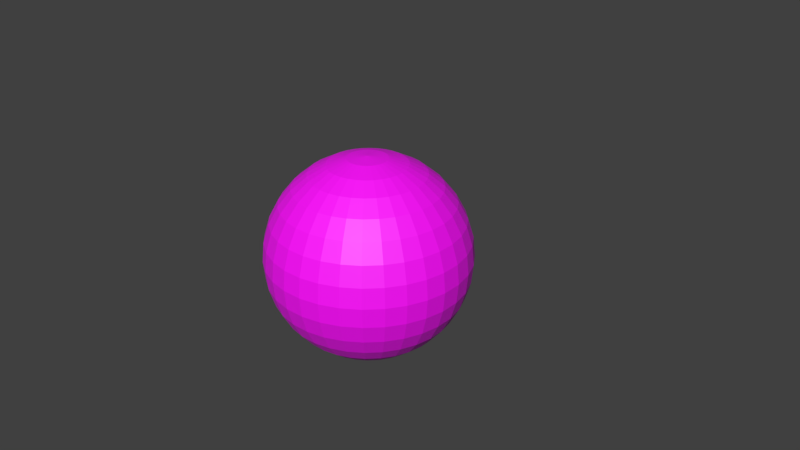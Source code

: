 # Source: sphepe.blend  (saved by Blender 4.1.24; exported with 4.5.12 LTS)
import bpy
from mathutils import Matrix  # noqa: F401  (used for matrix-valued properties, if any)

bpy.ops.wm.read_factory_settings(use_empty=True)
scene = bpy.context.scene
scene.name = 'Scene'

# ---- collections
col_collection_1 = bpy.data.collections.new('Collection 1'); scene.collection.children.link(col_collection_1)

# ---- images (referenced by path relative to the original .blend; pixels are not part of the script)
import os
ASSET_DIR = os.environ.get("B2B_ASSET_DIR", "")  # directory of the original .blend (textures are referenced by path, not embedded)
HERE = os.path.dirname(os.path.abspath(__file__))  # packed textures are extracted next to this script under _unpacked/

def load_image(name, relpath, width, height, colorspace="sRGB"):
    """Load a texture the original file referenced (path relative to the .blend, or extracted next to this script)."""
    p = next((c for c in (os.path.join(HERE, relpath), os.path.join(ASSET_DIR, relpath)) if relpath and os.path.exists(c)), "")
    if p:
        img = bpy.data.images.load(p, check_existing=True)
        img.name = name
    else:  # same state as the original file: an image datablock whose file is absent (Cycles renders it pink)
        img = bpy.data.images.new(name, width, height)
        img.source = "FILE"
        img.filepath = "//" + (relpath or name)
    img.colorspace_settings.name = colorspace
    return img
img_sky1_jpg = load_image('sky1.jpg', 'sky1.jpg', 1024, 1024, 'sRGB')

# ---- materials (node trees are filled in below, after node groups)
mat_material = bpy.data.materials.new('Material')
mat_material.alpha_threshold = 0.0
mat_material.use_transparent_shadow = False
mat_material.roughness = 0.5
mat_material.line_color = (0.0, 0.0, 0.0, 1.0)

# ---- material node trees
mat_material.use_nodes = True; mat_material.node_tree.nodes.clear()
_N = mat_material.node_tree.nodes; _L = mat_material.node_tree.links
n0 = _N.new('ShaderNodeBsdfPrincipled'); n0.name = 'Principled BSDF'; n0.location = (10, 300)
n1 = _N.new('ShaderNodeOutputMaterial'); n1.name = 'Material Output'; n1.location = (300, 300)
n2 = _N.new('ShaderNodeTexImage'); n2.name = 'Image Texture'; n2.location = (-280, 280)
n2.image = img_sky1_jpg
_L.new(n0.outputs[0], n1.inputs[0])
_L.new(n2.outputs[0], n0.inputs[0])
n1.is_active_output = True

# ---- world
world_world = bpy.data.worlds.new('World'); scene.world = world_world
world_world.color = (0.05088, 0.05088, 0.05088)
world_world.use_sun_shadow = False
world_world.sun_shadow_jitter_overblur = 0.0
world_world.cycles.sampling_method = 'MANUAL'

# ---- cameras
cam_camera = bpy.data.cameras.new('Camera')
cam_camera.clip_end = 100.0
cam_camera.lens = 35.0
cam_camera.sensor_width = 32.0
cam_camera.sensor_height = 18.0
cam_camera.ortho_scale = 7.314
cam_camera.dof.focus_distance = 0.0
cam_camera.dof.aperture_fstop = 128.0

# ---- meshes
me_sphere = bpy.data.meshes.new('Sphere')
me_sphere.from_pydata([(2.279e-07, -1.29e-07, 1.101), (-0.04191, -0.2107, -1.08), (-0.08221, -0.4133, -1.017), (-0.1193, -0.6, -0.9156), (-0.1519, -0.7637, -0.7786), (-0.1786, -0.898, -0.6118), (-0.1985, -0.9978, -0.4214), (-0.2107, -1.059, -0.2148), (-0.2148, -1.08, -8.443e-08), (-0.2107, -1.059, 0.2148), (-0.1985, -0.9978, 0.4214), (-0.1786, -0.898, 0.6118), (-0.1519, -0.7637, 0.7786), (-0.1193, -0.6, 0.9156), (-0.08221, -0.4133, 1.017), (-0.04191, -0.2107, 1.08), (-0.08221, -0.1985, -1.08), (-0.1613, -0.3893, -1.017), (-0.2341, -0.5652, -0.9156), (-0.298, -0.7193, -0.7786), (-0.3504, -0.8459, -0.6118), (-0.3893, -0.9399, -0.4214), (-0.4133, -0.9978, -0.2148), (-0.4214, -1.017, -8.443e-08), (-0.4133, -0.9978, 0.2148), (-0.3893, -0.9399, 0.4214), (-0.3504, -0.8459, 0.6118), (-0.298, -0.7193, 0.7786), (-0.2341, -0.5652, 0.9156), (-0.1613, -0.3893, 1.017), (-0.08221, -0.1985, 1.08), (-0.1193, -0.1786, -1.08), (-0.2341, -0.3504, -1.017), (-0.3399, -0.5087, -0.9156), (-0.4326, -0.6474, -0.7786), (-0.5087, -0.7613, -0.6118), (-0.5652, -0.8459, -0.4214), (-0.6, -0.898, -0.2148), (-0.6118, -0.9156, -8.443e-08), (-0.6, -0.898, 0.2148), (-0.5652, -0.8459, 0.4214), (-0.5087, -0.7613, 0.6118), (-0.4326, -0.6474, 0.7786), (-0.3399, -0.5087, 0.9156), (-0.2341, -0.3504, 1.017), (-0.1193, -0.1786, 1.08), (-0.1519, -0.1519, -1.08), (-0.298, -0.298, -1.017), (-0.4326, -0.4326, -0.9156), (-0.5506, -0.5506, -0.7786), (-0.6474, -0.6474, -0.6118), (-0.7193, -0.7193, -0.4214), (-0.7637, -0.7637, -0.2148), (-0.7786, -0.7786, -8.443e-08), (-0.7637, -0.7637, 0.2148), (-0.7193, -0.7193, 0.4214), (-0.6474, -0.6474, 0.6118), (-0.5506, -0.5506, 0.7786), (-0.4326, -0.4326, 0.9156), (-0.298, -0.298, 1.017), (-0.1519, -0.1519, 1.08), (-0.1786, -0.1193, -1.08), (-0.3504, -0.2341, -1.017), (-0.5087, -0.3399, -0.9156), (-0.6474, -0.4326, -0.7786), (-0.7613, -0.5087, -0.6118), (-0.8459, -0.5652, -0.4214), (-0.898, -0.6, -0.2148), (-0.9156, -0.6118, -8.443e-08), (-0.898, -0.6, 0.2148), (-0.8459, -0.5652, 0.4214), (-0.7613, -0.5087, 0.6118), (-0.6474, -0.4326, 0.7786), (-0.5087, -0.3399, 0.9156), (-0.3504, -0.2341, 1.017), (-0.1786, -0.1193, 1.08), (-0.1985, -0.08221, -1.08), (-0.3893, -0.1613, -1.017), (-0.5652, -0.2341, -0.9156), (-0.7193, -0.298, -0.7786), (-0.8459, -0.3504, -0.6118), (-0.9399, -0.3893, -0.4214), (-0.9978, -0.4133, -0.2148), (-1.017, -0.4214, -8.443e-08), (-0.9978, -0.4133, 0.2148), (-0.9399, -0.3893, 0.4214), (-0.8459, -0.3504, 0.6118), (-0.7193, -0.298, 0.7786), (-0.5652, -0.2341, 0.9156), (-0.3893, -0.1613, 1.017), (-0.1985, -0.08221, 1.08), (-0.2107, -0.04191, -1.08), (-0.4133, -0.08221, -1.017), (-0.6, -0.1193, -0.9156), (-0.7637, -0.1519, -0.7786), (-0.898, -0.1786, -0.6118), (-0.9978, -0.1985, -0.4214), (-1.059, -0.2107, -0.2148), (-1.08, -0.2148, -8.443e-08), (-1.059, -0.2107, 0.2148), (-0.9978, -0.1985, 0.4214), (-0.898, -0.1786, 0.6118), (-0.7637, -0.1519, 0.7786), (-0.6, -0.1193, 0.9156), (-0.4133, -0.08221, 1.017), (-0.2107, -0.04191, 1.08), (-0.2148, -1.281e-07, -1.08), (-0.4214, -1.363e-07, -1.017), (-0.6118, -1.445e-07, -0.9156), (-0.7786, -1.363e-07, -0.7786), (-0.9156, -1.199e-07, -0.6118), (-1.017, -1.855e-07, -0.4214), (-1.08, -5.426e-08, -0.2148), (-1.101, -7.067e-08, -8.443e-08), (-1.08, -5.426e-08, 0.2148), (-1.017, -2.347e-07, 0.4214), (-0.9156, -1.199e-07, 0.6118), (-0.7786, -1.363e-07, 0.7786), (-0.6118, -1.117e-07, 0.9156), (-0.4214, -1.527e-07, 1.017), (-0.2148, -1.486e-07, 1.08), (-0.2107, 0.04191, -1.08), (-0.4133, 0.08221, -1.017), (-0.6, 0.1193, -0.9156), (-0.7637, 0.1519, -0.7786), (-0.898, 0.1786, -0.6118), (-0.9978, 0.1985, -0.4214), (-1.059, 0.2107, -0.2148), (-1.08, 0.2148, -8.443e-08), (-1.059, 0.2107, 0.2148), (-0.9978, 0.1985, 0.4214), (-0.898, 0.1786, 0.6118), (-0.7637, 0.1519, 0.7786), (-0.6, 0.1193, 0.9156), (-0.4133, 0.08221, 1.017), (-0.2107, 0.04191, 1.08), (-0.1985, 0.08221, -1.08), (-0.3893, 0.1613, -1.017), (-0.5652, 0.2341, -0.9156), (-0.7193, 0.298, -0.7786), (-0.8459, 0.3504, -0.6118), (-0.9399, 0.3893, -0.4214), (-0.9978, 0.4133, -0.2148), (-1.017, 0.4214, -8.443e-08), (-0.9978, 0.4133, 0.2148), (-0.9399, 0.3893, 0.4214), (-0.8459, 0.3504, 0.6118), (-0.7193, 0.298, 0.7786), (-0.5652, 0.2341, 0.9156), (-0.3893, 0.1613, 1.017), (-0.1985, 0.08221, 1.08), (-0.1786, 0.1193, -1.08), (-0.3504, 0.2341, -1.017), (-0.5087, 0.3399, -0.9156), (-0.6474, 0.4326, -0.7786), (-0.7613, 0.5087, -0.6118), (-0.8459, 0.5652, -0.4214), (-0.898, 0.6, -0.2148), (-0.9156, 0.6118, -8.443e-08), (-0.898, 0.6, 0.2148), (-0.8459, 0.5652, 0.4214), (-0.7613, 0.5087, 0.6118), (-0.6474, 0.4326, 0.7786), (-0.5087, 0.3399, 0.9156), (-0.3504, 0.2341, 1.017), (-0.1786, 0.1193, 1.08), (-0.1519, 0.1519, -1.08), (-0.298, 0.298, -1.017), (-0.4326, 0.4326, -0.9156), (-0.5506, 0.5506, -0.7786), (-0.6474, 0.6474, -0.6118), (-0.7193, 0.7193, -0.4214), (-0.7637, 0.7637, -0.2148), (-0.7786, 0.7786, -8.443e-08), (-0.7637, 0.7637, 0.2148), (-0.7193, 0.7193, 0.4214), (-0.6474, 0.6474, 0.6118), (-0.5506, 0.5506, 0.7786), (-0.4326, 0.4326, 0.9156), (-0.298, 0.298, 1.017), (-0.1519, 0.1519, 1.08), (-0.1193, 0.1786, -1.08), (-0.2341, 0.3504, -1.017), (-0.3399, 0.5087, -0.9156), (-0.4326, 0.6474, -0.7786), (-0.5087, 0.7613, -0.6118), (-0.5652, 0.8459, -0.4214), (-0.6, 0.898, -0.2148), (-0.6118, 0.9156, -8.443e-08), (-0.6, 0.898, 0.2148), (-0.5652, 0.8459, 0.4214), (-0.5087, 0.7613, 0.6118), (-0.4326, 0.6474, 0.7786), (-0.3399, 0.5087, 0.9156), (-0.2341, 0.3504, 1.017), (-0.1193, 0.1786, 1.08), (-0.08221, 0.1985, -1.08), (-0.1613, 0.3893, -1.017), (-0.2341, 0.5652, -0.9156), (-0.298, 0.7193, -0.7786), (-0.3504, 0.8459, -0.6118), (-0.3893, 0.9399, -0.4214), (-0.4133, 0.9978, -0.2148), (-0.4214, 1.017, -8.443e-08), (-0.4133, 0.9978, 0.2148), (-0.3893, 0.9399, 0.4214), (-0.3504, 0.8459, 0.6118), (-0.298, 0.7193, 0.7786), (-0.2341, 0.5652, 0.9156), (-0.1613, 0.3893, 1.017), (-0.08221, 0.1985, 1.08), (-0.04191, 0.2107, -1.08), (-0.08221, 0.4133, -1.017), (-0.1193, 0.6, -0.9156), (-0.1519, 0.7637, -0.7786), (-0.1786, 0.898, -0.6118), (-0.1985, 0.9978, -0.4214), (-0.2107, 1.059, -0.2148), (-0.2148, 1.08, -8.443e-08), (-0.2107, 1.059, 0.2148), (-0.1985, 0.9978, 0.4214), (-0.1786, 0.898, 0.6118), (-0.1519, 0.7637, 0.7786), (-0.1193, 0.6, 0.9156), (-0.08221, 0.4133, 1.017), (-0.04191, 0.2107, 1.08), (2.359e-07, 0.2148, -1.08), (1.825e-07, 0.4214, -1.017), (1.99e-07, 0.6118, -0.9156), (2.564e-07, 0.7786, -0.7786), (3.22e-07, 0.9156, -0.6118), (1.579e-07, 1.017, -0.4214), (3.22e-07, 1.08, -0.2148), (3.384e-07, 1.101, -8.443e-08), (3.22e-07, 1.08, 0.2148), (1.579e-07, 1.017, 0.4214), (3.22e-07, 0.9156, 0.6118), (2.564e-07, 0.7786, 0.7786), (2.4e-07, 0.6118, 0.9156), (2.236e-07, 0.4214, 1.017), (2.236e-07, 0.2148, 1.08), (0.04191, 0.2107, -1.08), (0.08221, 0.4133, -1.017), (0.1193, 0.6, -0.9156), (0.1519, 0.7637, -0.7786), (0.1786, 0.898, -0.6118), (0.1985, 0.9978, -0.4214), (0.2107, 1.059, -0.2148), (0.2148, 1.08, -8.443e-08), (0.2107, 1.059, 0.2148), (0.1985, 0.9978, 0.4214), (0.1786, 0.898, 0.6118), (0.1519, 0.7637, 0.7786), (0.1193, 0.6, 0.9156), (0.08221, 0.4133, 1.017), (0.04191, 0.2107, 1.08), (3.652e-07, 2.025e-07, -1.101), (0.08221, 0.1985, -1.08), (0.1613, 0.3893, -1.017), (0.2341, 0.5652, -0.9156), (0.298, 0.7193, -0.7786), (0.3504, 0.8459, -0.6118), (0.3893, 0.9399, -0.4214), (0.4133, 0.9978, -0.2148), (0.4214, 1.017, -8.443e-08), (0.4133, 0.9978, 0.2148), (0.3893, 0.9399, 0.4214), (0.3504, 0.8459, 0.6118), (0.298, 0.7193, 0.7786), (0.2341, 0.5652, 0.9156), (0.1613, 0.3893, 1.017), (0.08221, 0.1985, 1.08), (0.1193, 0.1786, -1.08), (0.2341, 0.3504, -1.017), (0.3399, 0.5087, -0.9156), (0.4326, 0.6474, -0.7786), (0.5087, 0.7613, -0.6118), (0.5652, 0.8459, -0.4214), (0.6, 0.898, -0.2148), (0.6118, 0.9156, -8.443e-08), (0.6, 0.898, 0.2148), (0.5652, 0.8459, 0.4214), (0.5087, 0.7613, 0.6118), (0.4326, 0.6474, 0.7786), (0.3399, 0.5087, 0.9156), (0.2341, 0.3504, 1.017), (0.1193, 0.1786, 1.08), (0.1519, 0.1519, -1.08), (0.298, 0.298, -1.017), (0.4326, 0.4326, -0.9156), (0.5506, 0.5506, -0.7786), (0.6474, 0.6474, -0.6118), (0.7193, 0.7193, -0.4214), (0.7637, 0.7637, -0.2148), (0.7786, 0.7786, -8.443e-08), (0.7637, 0.7637, 0.2148), (0.7193, 0.7193, 0.4214), (0.6474, 0.6474, 0.6118), (0.5506, 0.5506, 0.7786), (0.4326, 0.4326, 0.9156), (0.298, 0.298, 1.017), (0.1519, 0.1519, 1.08), (0.1786, 0.1193, -1.08), (0.3504, 0.2341, -1.017), (0.5087, 0.3399, -0.9156), (0.6474, 0.4326, -0.7786), (0.7613, 0.5087, -0.6118), (0.8459, 0.5652, -0.4214), (0.898, 0.6, -0.2148), (0.9156, 0.6118, -8.443e-08), (0.898, 0.6, 0.2148), (0.8459, 0.5652, 0.4214), (0.7613, 0.5087, 0.6118), (0.6474, 0.4326, 0.7786), (0.5087, 0.3399, 0.9156), (0.3504, 0.2341, 1.017), (0.1786, 0.1193, 1.08), (0.1985, 0.08221, -1.08), (0.3893, 0.1613, -1.017), (0.5652, 0.2341, -0.9156), (0.7193, 0.298, -0.7786), (0.8459, 0.3504, -0.6118), (0.9399, 0.3893, -0.4214), (0.9978, 0.4133, -0.2148), (1.017, 0.4214, -8.443e-08), (0.9978, 0.4133, 0.2148), (0.9399, 0.3893, 0.4214), (0.8459, 0.3504, 0.6118), (0.7193, 0.298, 0.7786), (0.5652, 0.2341, 0.9156), (0.3893, 0.1613, 1.017), (0.1985, 0.08221, 1.08), (0.2107, 0.04191, -1.08), (0.4133, 0.08221, -1.017), (0.6, 0.1193, -0.9156), (0.7637, 0.1519, -0.7786), (0.898, 0.1786, -0.6118), (0.9978, 0.1985, -0.4214), (1.059, 0.2107, -0.2148), (1.08, 0.2148, -8.443e-08), (1.059, 0.2107, 0.2148), (0.9978, 0.1985, 0.4214), (0.898, 0.1786, 0.6118), (0.7637, 0.1519, 0.7786), (0.6, 0.1193, 0.9156), (0.4133, 0.08221, 1.017), (0.2107, 0.04191, 1.08), (0.2148, -1.445e-07, -1.08), (0.4214, -1.773e-07, -1.017), (0.6118, -1.773e-07, -0.9156), (0.7786, -2.84e-07, -0.7786), (0.9156, -3.332e-07, -0.6118), (1.017, -1.363e-07, -0.4214), (1.08, -3.824e-07, -0.2148), (1.101, -3.332e-07, -8.443e-08), (1.08, -3.824e-07, 0.2148), (1.017, -1.363e-07, 0.4214), (0.9156, -3.332e-07, 0.6118), (0.7786, -2.84e-07, 0.7786), (0.6118, -2.019e-07, 0.9156), (0.4214, -2.101e-07, 1.017), (0.2148, -1.404e-07, 1.08), (0.2107, -0.04191, -1.08), (0.4133, -0.08221, -1.017), (0.6, -0.1193, -0.9156), (0.7637, -0.1519, -0.7786), (0.898, -0.1786, -0.6118), (0.9978, -0.1985, -0.4214), (1.059, -0.2107, -0.2148), (1.08, -0.2148, -8.443e-08), (1.059, -0.2107, 0.2148), (0.9978, -0.1985, 0.4214), (0.898, -0.1786, 0.6118), (0.7637, -0.1519, 0.7786), (0.6, -0.1193, 0.9156), (0.4133, -0.08221, 1.017), (0.2107, -0.04191, 1.08), (0.1985, -0.08221, -1.08), (0.3893, -0.1613, -1.017), (0.5652, -0.2341, -0.9156), (0.7193, -0.298, -0.7786), (0.8459, -0.3504, -0.6118), (0.9399, -0.3893, -0.4214), (0.9978, -0.4133, -0.2148), (1.017, -0.4214, -8.443e-08), (0.9978, -0.4133, 0.2148), (0.9399, -0.3893, 0.4214), (0.8459, -0.3504, 0.6118), (0.7193, -0.298, 0.7786), (0.5652, -0.2341, 0.9156), (0.3893, -0.1613, 1.017), (0.1985, -0.08221, 1.08), (0.1786, -0.1193, -1.08), (0.3504, -0.2341, -1.017), (0.5087, -0.3399, -0.9156), (0.6474, -0.4326, -0.7786), (0.7613, -0.5087, -0.6118), (0.8459, -0.5652, -0.4214), (0.898, -0.6, -0.2148), (0.9156, -0.6118, -8.443e-08), (0.898, -0.6, 0.2148), (0.8459, -0.5652, 0.4214), (0.7613, -0.5087, 0.6118), (0.6474, -0.4326, 0.7786), (0.5087, -0.3399, 0.9156), (0.3504, -0.2341, 1.017), (0.1786, -0.1193, 1.08), (0.1519, -0.1519, -1.08), (0.298, -0.298, -1.017), (0.4326, -0.4326, -0.9156), (0.5506, -0.5506, -0.7786), (0.6474, -0.6474, -0.6118), (0.7193, -0.7193, -0.4214), (0.7637, -0.7637, -0.2148), (0.7786, -0.7786, -8.443e-08), (0.7637, -0.7637, 0.2148), (0.7193, -0.7193, 0.4214), (0.6474, -0.6474, 0.6118), (0.5506, -0.5506, 0.7786), (0.4326, -0.4326, 0.9156), (0.298, -0.298, 1.017), (0.1519, -0.1519, 1.08), (0.1193, -0.1786, -1.08), (0.2341, -0.3504, -1.017), (0.3399, -0.5087, -0.9156), (0.4326, -0.6474, -0.7786), (0.5087, -0.7613, -0.6118), (0.5652, -0.8459, -0.4214), (0.6, -0.898, -0.2148), (0.6118, -0.9156, -8.443e-08), (0.6, -0.898, 0.2148), (0.5652, -0.8459, 0.4214), (0.5087, -0.7613, 0.6118), (0.4326, -0.6474, 0.7786), (0.3399, -0.5087, 0.9156), (0.2341, -0.3504, 1.017), (0.1193, -0.1786, 1.08), (0.08221, -0.1985, -1.08), (0.1613, -0.3893, -1.017), (0.2341, -0.5652, -0.9156), (0.298, -0.7193, -0.7786), (0.3504, -0.8459, -0.6118), (0.3893, -0.9399, -0.4214), (0.4133, -0.9978, -0.2148), (0.4214, -1.017, -8.443e-08), (0.4133, -0.9978, 0.2148), (0.3893, -0.9399, 0.4214), (0.3504, -0.8459, 0.6118), (0.298, -0.7193, 0.7786), (0.2341, -0.5652, 0.9156), (0.1613, -0.3893, 1.017), (0.08221, -0.1985, 1.08), (0.04191, -0.2107, -1.08), (0.08221, -0.4133, -1.017), (0.1193, -0.6, -0.9156), (0.1519, -0.7637, -0.7786), (0.1786, -0.898, -0.6118), (0.1985, -0.9978, -0.4214), (0.2107, -1.059, -0.2148), (0.2148, -1.08, -8.443e-08), (0.2107, -1.059, 0.2148), (0.1985, -0.9978, 0.4214), (0.1786, -0.898, 0.6118), (0.1519, -0.7637, 0.7786), (0.1193, -0.6, 0.9156), (0.08221, -0.4133, 1.017), (0.04191, -0.2107, 1.08), (1.867e-07, -0.2148, -1.08), (1.415e-07, -0.4214, -1.017), (1.087e-07, -0.6118, -0.9156), (5.949e-08, -0.7786, -0.7786), (-7.178e-08, -0.9156, -0.6118), (1.579e-07, -1.017, -0.4214), (-5.537e-08, -1.08, -0.2148), (-7.178e-08, -1.101, -8.443e-08), (-5.537e-08, -1.08, 0.2148), (1.579e-07, -1.017, 0.4214), (-7.178e-08, -0.9156, 0.6118), (5.949e-08, -0.7786, 0.7786), (9.23e-08, -0.6118, 0.9156), (1.415e-07, -0.4214, 1.017), (2.113e-07, -0.2148, 1.08)], [], [(469, 468, 2, 3), (477, 476, 10, 11), (470, 469, 3, 4), (478, 477, 11, 12), (471, 470, 4, 5), (479, 478, 12, 13), (472, 471, 5, 6), (480, 479, 13, 14), (473, 472, 6, 7), (481, 480, 14, 15), (474, 473, 7, 8), (467, 256, 1), (0, 481, 15), (475, 474, 8, 9), (468, 467, 1, 2), (476, 475, 9, 10), (2, 1, 16, 17), (10, 9, 24, 25), (3, 2, 17, 18), (11, 10, 25, 26), (4, 3, 18, 19), (12, 11, 26, 27), (5, 4, 19, 20), (13, 12, 27, 28), (6, 5, 20, 21), (14, 13, 28, 29), (7, 6, 21, 22), (15, 14, 29, 30), (8, 7, 22, 23), (1, 256, 16), (0, 15, 30), (9, 8, 23, 24), (21, 20, 35, 36), (29, 28, 43, 44), (22, 21, 36, 37), (30, 29, 44, 45), (23, 22, 37, 38), (16, 256, 31), (0, 30, 45), (24, 23, 38, 39), (17, 16, 31, 32), (25, 24, 39, 40), (18, 17, 32, 33), (26, 25, 40, 41), (19, 18, 33, 34), (27, 26, 41, 42), (20, 19, 34, 35), (28, 27, 42, 43), (40, 39, 54, 55), (33, 32, 47, 48), (41, 40, 55, 56), (34, 33, 48, 49), (42, 41, 56, 57), (35, 34, 49, 50), (43, 42, 57, 58), (36, 35, 50, 51), (44, 43, 58, 59), (37, 36, 51, 52), (45, 44, 59, 60), (38, 37, 52, 53), (31, 256, 46), (0, 45, 60), (39, 38, 53, 54), (32, 31, 46, 47), (59, 58, 73, 74), (52, 51, 66, 67), (60, 59, 74, 75), (53, 52, 67, 68), (46, 256, 61), (0, 60, 75), (54, 53, 68, 69), (47, 46, 61, 62), (55, 54, 69, 70), (48, 47, 62, 63), (56, 55, 70, 71), (49, 48, 63, 64), (57, 56, 71, 72), (50, 49, 64, 65), (58, 57, 72, 73), (51, 50, 65, 66), (63, 62, 77, 78), (71, 70, 85, 86), (64, 63, 78, 79), (72, 71, 86, 87), (65, 64, 79, 80), (73, 72, 87, 88), (66, 65, 80, 81), (74, 73, 88, 89), (67, 66, 81, 82), (75, 74, 89, 90), (68, 67, 82, 83), (61, 256, 76), (0, 75, 90), (69, 68, 83, 84), (62, 61, 76, 77), (70, 69, 84, 85), (82, 81, 96, 97), (90, 89, 104, 105), (83, 82, 97, 98), (76, 256, 91), (0, 90, 105), (84, 83, 98, 99), (77, 76, 91, 92), (85, 84, 99, 100), (78, 77, 92, 93), (86, 85, 100, 101), (79, 78, 93, 94), (87, 86, 101, 102), (80, 79, 94, 95), (88, 87, 102, 103), (81, 80, 95, 96), (89, 88, 103, 104), (101, 100, 115, 116), (94, 93, 108, 109), (102, 101, 116, 117), (95, 94, 109, 110), (103, 102, 117, 118), (96, 95, 110, 111), (104, 103, 118, 119), (97, 96, 111, 112), (105, 104, 119, 120), (98, 97, 112, 113), (91, 256, 106), (0, 105, 120), (99, 98, 113, 114), (92, 91, 106, 107), (100, 99, 114, 115), (93, 92, 107, 108), (120, 119, 134, 135), (113, 112, 127, 128), (106, 256, 121), (0, 120, 135), (114, 113, 128, 129), (107, 106, 121, 122), (115, 114, 129, 130), (108, 107, 122, 123), (116, 115, 130, 131), (109, 108, 123, 124), (117, 116, 131, 132), (110, 109, 124, 125), (118, 117, 132, 133), (111, 110, 125, 126), (119, 118, 133, 134), (112, 111, 126, 127), (132, 131, 146, 147), (125, 124, 139, 140), (133, 132, 147, 148), (126, 125, 140, 141), (134, 133, 148, 149), (127, 126, 141, 142), (135, 134, 149, 150), (128, 127, 142, 143), (121, 256, 136), (0, 135, 150), (129, 128, 143, 144), (122, 121, 136, 137), (130, 129, 144, 145), (123, 122, 137, 138), (131, 130, 145, 146), (124, 123, 138, 139), (136, 256, 151), (0, 150, 165), (144, 143, 158, 159), (137, 136, 151, 152), (145, 144, 159, 160), (138, 137, 152, 153), (146, 145, 160, 161), (139, 138, 153, 154), (147, 146, 161, 162), (140, 139, 154, 155), (148, 147, 162, 163), (141, 140, 155, 156), (149, 148, 163, 164), (142, 141, 156, 157), (150, 149, 164, 165), (143, 142, 157, 158), (155, 154, 169, 170), (163, 162, 177, 178), (156, 155, 170, 171), (164, 163, 178, 179), (157, 156, 171, 172), (165, 164, 179, 180), (158, 157, 172, 173), (151, 256, 166), (0, 165, 180), (159, 158, 173, 174), (152, 151, 166, 167), (160, 159, 174, 175), (153, 152, 167, 168), (161, 160, 175, 176), (154, 153, 168, 169), (162, 161, 176, 177), (174, 173, 188, 189), (167, 166, 181, 182), (175, 174, 189, 190), (168, 167, 182, 183), (176, 175, 190, 191), (169, 168, 183, 184), (177, 176, 191, 192), (170, 169, 184, 185), (178, 177, 192, 193), (171, 170, 185, 186), (179, 178, 193, 194), (172, 171, 186, 187), (180, 179, 194, 195), (173, 172, 187, 188), (166, 256, 181), (0, 180, 195), (193, 192, 207, 208), (186, 185, 200, 201), (194, 193, 208, 209), (187, 186, 201, 202), (195, 194, 209, 210), (188, 187, 202, 203), (181, 256, 196), (0, 195, 210), (189, 188, 203, 204), (182, 181, 196, 197), (190, 189, 204, 205), (183, 182, 197, 198), (191, 190, 205, 206), (184, 183, 198, 199), (192, 191, 206, 207), (185, 184, 199, 200), (197, 196, 211, 212), (205, 204, 219, 220), (198, 197, 212, 213), (206, 205, 220, 221), (199, 198, 213, 214), (207, 206, 221, 222), (200, 199, 214, 215), (208, 207, 222, 223), (201, 200, 215, 216), (209, 208, 223, 224), (202, 201, 216, 217), (210, 209, 224, 225), (203, 202, 217, 218), (196, 256, 211), (0, 210, 225), (204, 203, 218, 219), (216, 215, 230, 231), (224, 223, 238, 239), (217, 216, 231, 232), (225, 224, 239, 240), (218, 217, 232, 233), (211, 256, 226), (0, 225, 240), (219, 218, 233, 234), (212, 211, 226, 227), (220, 219, 234, 235), (213, 212, 227, 228), (221, 220, 235, 236), (214, 213, 228, 229), (222, 221, 236, 237), (215, 214, 229, 230), (223, 222, 237, 238), (235, 234, 249, 250), (228, 227, 242, 243), (236, 235, 250, 251), (229, 228, 243, 244), (237, 236, 251, 252), (230, 229, 244, 245), (238, 237, 252, 253), (231, 230, 245, 246), (239, 238, 253, 254), (232, 231, 246, 247), (240, 239, 254, 255), (233, 232, 247, 248), (226, 256, 241), (0, 240, 255), (234, 233, 248, 249), (227, 226, 241, 242), (254, 253, 269, 270), (247, 246, 262, 263), (255, 254, 270, 271), (248, 247, 263, 264), (241, 256, 257), (0, 255, 271), (249, 248, 264, 265), (242, 241, 257, 258), (250, 249, 265, 266), (243, 242, 258, 259), (251, 250, 266, 267), (244, 243, 259, 260), (252, 251, 267, 268), (245, 244, 260, 261), (253, 252, 268, 269), (246, 245, 261, 262), (267, 266, 281, 282), (260, 259, 274, 275), (268, 267, 282, 283), (261, 260, 275, 276), (269, 268, 283, 284), (262, 261, 276, 277), (270, 269, 284, 285), (263, 262, 277, 278), (271, 270, 285, 286), (264, 263, 278, 279), (257, 256, 272), (0, 271, 286), (265, 264, 279, 280), (258, 257, 272, 273), (266, 265, 280, 281), (259, 258, 273, 274), (286, 285, 300, 301), (279, 278, 293, 294), (272, 256, 287), (0, 286, 301), (280, 279, 294, 295), (273, 272, 287, 288), (281, 280, 295, 296), (274, 273, 288, 289), (282, 281, 296, 297), (275, 274, 289, 290), (283, 282, 297, 298), (276, 275, 290, 291), (284, 283, 298, 299), (277, 276, 291, 292), (285, 284, 299, 300), (278, 277, 292, 293), (290, 289, 304, 305), (298, 297, 312, 313), (291, 290, 305, 306), (299, 298, 313, 314), (292, 291, 306, 307), (300, 299, 314, 315), (293, 292, 307, 308), (301, 300, 315, 316), (294, 293, 308, 309), (287, 256, 302), (0, 301, 316), (295, 294, 309, 310), (288, 287, 302, 303), (296, 295, 310, 311), (289, 288, 303, 304), (297, 296, 311, 312), (309, 308, 323, 324), (302, 256, 317), (0, 316, 331), (310, 309, 324, 325), (303, 302, 317, 318), (311, 310, 325, 326), (304, 303, 318, 319), (312, 311, 326, 327), (305, 304, 319, 320), (313, 312, 327, 328), (306, 305, 320, 321), (314, 313, 328, 329), (307, 306, 321, 322), (315, 314, 329, 330), (308, 307, 322, 323), (316, 315, 330, 331), (328, 327, 342, 343), (321, 320, 335, 336), (329, 328, 343, 344), (322, 321, 336, 337), (330, 329, 344, 345), (323, 322, 337, 338), (331, 330, 345, 346), (324, 323, 338, 339), (317, 256, 332), (0, 331, 346), (325, 324, 339, 340), (318, 317, 332, 333), (326, 325, 340, 341), (319, 318, 333, 334), (327, 326, 341, 342), (320, 319, 334, 335), (332, 256, 347), (0, 346, 361), (340, 339, 354, 355), (333, 332, 347, 348), (341, 340, 355, 356), (334, 333, 348, 349), (342, 341, 356, 357), (335, 334, 349, 350), (343, 342, 357, 358), (336, 335, 350, 351), (344, 343, 358, 359), (337, 336, 351, 352), (345, 344, 359, 360), (338, 337, 352, 353), (346, 345, 360, 361), (339, 338, 353, 354), (351, 350, 365, 366), (359, 358, 373, 374), (352, 351, 366, 367), (360, 359, 374, 375), (353, 352, 367, 368), (361, 360, 375, 376), (354, 353, 368, 369), (347, 256, 362), (0, 361, 376), (355, 354, 369, 370), (348, 347, 362, 363), (356, 355, 370, 371), (349, 348, 363, 364), (357, 356, 371, 372), (350, 349, 364, 365), (358, 357, 372, 373), (370, 369, 384, 385), (363, 362, 377, 378), (371, 370, 385, 386), (364, 363, 378, 379), (372, 371, 386, 387), (365, 364, 379, 380), (373, 372, 387, 388), (366, 365, 380, 381), (374, 373, 388, 389), (367, 366, 381, 382), (375, 374, 389, 390), (368, 367, 382, 383), (376, 375, 390, 391), (369, 368, 383, 384), (362, 256, 377), (0, 376, 391), (389, 388, 403, 404), (382, 381, 396, 397), (390, 389, 404, 405), (383, 382, 397, 398), (391, 390, 405, 406), (384, 383, 398, 399), (377, 256, 392), (0, 391, 406), (385, 384, 399, 400), (378, 377, 392, 393), (386, 385, 400, 401), (379, 378, 393, 394), (387, 386, 401, 402), (380, 379, 394, 395), (388, 387, 402, 403), (381, 380, 395, 396), (401, 400, 415, 416), (394, 393, 408, 409), (402, 401, 416, 417), (395, 394, 409, 410), (403, 402, 417, 418), (396, 395, 410, 411), (404, 403, 418, 419), (397, 396, 411, 412), (405, 404, 419, 420), (398, 397, 412, 413), (406, 405, 420, 421), (399, 398, 413, 414), (392, 256, 407), (0, 406, 421), (400, 399, 414, 415), (393, 392, 407, 408), (420, 419, 434, 435), (413, 412, 427, 428), (421, 420, 435, 436), (414, 413, 428, 429), (407, 256, 422), (0, 421, 436), (415, 414, 429, 430), (408, 407, 422, 423), (416, 415, 430, 431), (409, 408, 423, 424), (417, 416, 431, 432), (410, 409, 424, 425), (418, 417, 432, 433), (411, 410, 425, 426), (419, 418, 433, 434), (412, 411, 426, 427), (424, 423, 438, 439), (432, 431, 446, 447), (425, 424, 439, 440), (433, 432, 447, 448), (426, 425, 440, 441), (434, 433, 448, 449), (427, 426, 441, 442), (435, 434, 449, 450), (428, 427, 442, 443), (436, 435, 450, 451), (429, 428, 443, 444), (422, 256, 437), (0, 436, 451), (430, 429, 444, 445), (423, 422, 437, 438), (431, 430, 445, 446), (443, 442, 457, 458), (451, 450, 465, 466), (444, 443, 458, 459), (437, 256, 452), (0, 451, 466), (445, 444, 459, 460), (438, 437, 452, 453), (446, 445, 460, 461), (439, 438, 453, 454), (447, 446, 461, 462), (440, 439, 454, 455), (448, 447, 462, 463), (441, 440, 455, 456), (449, 448, 463, 464), (442, 441, 456, 457), (450, 449, 464, 465), (462, 461, 476, 477), (455, 454, 469, 470), (463, 462, 477, 478), (456, 455, 470, 471), (464, 463, 478, 479), (457, 456, 471, 472), (465, 464, 479, 480), (458, 457, 472, 473), (466, 465, 480, 481), (459, 458, 473, 474), (452, 256, 467), (0, 466, 481), (460, 459, 474, 475), (453, 452, 467, 468), (461, 460, 475, 476), (454, 453, 468, 469)])
_uv = me_sphere.uv_layers.new(name='UVMap')
_uv.uv.foreach_set('vector', [0.511, 0.01102, 0.5092, 0.0, 0.4712, 0.0006774, 0.4542, 0.01202, 0.5067, 0.7081, 0.5092, 0.5992, 0.4034, 0.5996, 0.4124, 0.7082, 0.5125, 0.04332, 0.511, 0.01102, 0.4542, 0.01202, 0.4379, 0.04457, 0.504, 0.805, 0.5067, 0.7081, 0.4124, 0.7082, 0.425, 0.8048, 0.5135, 0.09728, 0.5125, 0.04332, 0.4379, 0.04457, 0.4234, 0.09867, 0.5011, 0.885, 0.504, 0.805, 0.425, 0.8048, 0.4404, 0.8847, 0.5139, 0.1719, 0.5135, 0.09728, 0.4234, 0.09867, 0.4114, 0.1733, 0.4983, 0.9448, 0.5011, 0.885, 0.4404, 0.8847, 0.4576, 0.9446, 0.5137, 0.2645, 0.5139, 0.1719, 0.4114, 0.1733, 0.4029, 0.2657, 0.4957, 0.9832, 0.4983, 0.9448, 0.4576, 0.9446, 0.4756, 0.983, 0.5128, 0.3706, 0.5137, 0.2645, 0.4029, 0.2657, 0.3985, 0.3716, 0.5071, 0.008802, 0.5048, 0.03532, 0.4883, 0.009133, 0.4934, 1.0, 0.4957, 0.9832, 0.4756, 0.983, 0.5113, 0.4844, 0.5128, 0.3706, 0.3985, 0.3716, 0.3987, 0.4851, 0.5092, 0.0, 0.5071, 0.008802, 0.4883, 0.009133, 0.4712, 0.0006774, 0.5092, 0.5992, 0.5113, 0.4844, 0.3987, 0.4851, 0.4034, 0.5996, 0.4712, 0.0006774, 0.4883, 0.009133, 0.4702, 0.01084, 0.4347, 0.004152, 0.4034, 0.5996, 0.3987, 0.4851, 0.2919, 0.4907, 0.303, 0.6038, 0.4542, 0.01202, 0.4712, 0.0006774, 0.4347, 0.004152, 0.3997, 0.01716, 0.4124, 0.7082, 0.4034, 0.5996, 0.303, 0.6038, 0.3227, 0.7111, 0.4379, 0.04457, 0.4542, 0.01202, 0.3997, 0.01716, 0.3667, 0.05109, 0.425, 0.8048, 0.4124, 0.7082, 0.3227, 0.7111, 0.3498, 0.8066, 0.4234, 0.09867, 0.4379, 0.04457, 0.3667, 0.05109, 0.3376, 0.1061, 0.4404, 0.8847, 0.425, 0.8048, 0.3498, 0.8066, 0.3824, 0.8857, 0.4114, 0.1733, 0.4234, 0.09867, 0.3376, 0.1061, 0.314, 0.1811, 0.4576, 0.9446, 0.4404, 0.8847, 0.3824, 0.8857, 0.4185, 0.9451, 0.4029, 0.2657, 0.4114, 0.1733, 0.314, 0.1811, 0.2978, 0.2733, 0.4756, 0.983, 0.4576, 0.9446, 0.4185, 0.9451, 0.4562, 0.9832, 0.3985, 0.3716, 0.4029, 0.2657, 0.2978, 0.2733, 0.2902, 0.3784, 0.4883, 0.009133, 0.5048, 0.03532, 0.4702, 0.01084, 0.4934, 1.0, 0.4756, 0.983, 0.4562, 0.9832, 0.3987, 0.4851, 0.3985, 0.3716, 0.2902, 0.3784, 0.2919, 0.4907, 0.314, 0.1811, 0.3376, 0.1061, 0.2606, 0.1191, 0.2271, 0.1948, 0.4185, 0.9451, 0.3824, 0.8857, 0.3299, 0.8878, 0.3829, 0.9461, 0.2978, 0.2733, 0.314, 0.1811, 0.2271, 0.1948, 0.2043, 0.2866, 0.4562, 0.9832, 0.4185, 0.9451, 0.3829, 0.9461, 0.4383, 0.9836, 0.2902, 0.3784, 0.2978, 0.2733, 0.2043, 0.2866, 0.1939, 0.3904, 0.4702, 0.01084, 0.5048, 0.03532, 0.4536, 0.01384, 0.4934, 1.0, 0.4562, 0.9832, 0.4383, 0.9836, 0.2919, 0.4907, 0.2902, 0.3784, 0.1939, 0.3904, 0.197, 0.5008, 0.4347, 0.004152, 0.4702, 0.01084, 0.4536, 0.01384, 0.4014, 0.01024, 0.303, 0.6038, 0.2919, 0.4907, 0.197, 0.5008, 0.2135, 0.6116, 0.3997, 0.01716, 0.4347, 0.004152, 0.4014, 0.01024, 0.3503, 0.02614, 0.3227, 0.7111, 0.303, 0.6038, 0.2135, 0.6116, 0.2425, 0.7166, 0.3667, 0.05109, 0.3997, 0.01716, 0.3503, 0.02614, 0.3025, 0.06246, 0.3498, 0.8066, 0.3227, 0.7111, 0.2425, 0.7166, 0.2821, 0.8102, 0.3376, 0.1061, 0.3667, 0.05109, 0.3025, 0.06246, 0.2606, 0.1191, 0.3824, 0.8857, 0.3498, 0.8066, 0.2821, 0.8102, 0.3299, 0.8878, 0.2135, 0.6116, 0.197, 0.5008, 0.1185, 0.5145, 0.1392, 0.6224, 0.3503, 0.02614, 0.4014, 0.01024, 0.3726, 0.01863, 0.308, 0.03843, 0.2425, 0.7166, 0.2135, 0.6116, 0.1392, 0.6224, 0.1755, 0.7244, 0.3025, 0.06246, 0.3503, 0.02614, 0.308, 0.03843, 0.2482, 0.07795, 0.2821, 0.8102, 0.2425, 0.7166, 0.1755, 0.7244, 0.2251, 0.8154, 0.2606, 0.1191, 0.3025, 0.06246, 0.2482, 0.07795, 0.1961, 0.1367, 0.3299, 0.8878, 0.2821, 0.8102, 0.2251, 0.8154, 0.2851, 0.8909, 0.2271, 0.1948, 0.2606, 0.1191, 0.1961, 0.1367, 0.1548, 0.2132, 0.3829, 0.9461, 0.3299, 0.8878, 0.2851, 0.8909, 0.3522, 0.9478, 0.2043, 0.2866, 0.2271, 0.1948, 0.1548, 0.2132, 0.1269, 0.3046, 0.4383, 0.9836, 0.3829, 0.9461, 0.3522, 0.9478, 0.4228, 0.9843, 0.1939, 0.3904, 0.2043, 0.2866, 0.1269, 0.3046, 0.1144, 0.4067, 0.4536, 0.01384, 0.5048, 0.03532, 0.4391, 0.01801, 0.4934, 1.0, 0.4383, 0.9836, 0.4228, 0.9843, 0.197, 0.5008, 0.1939, 0.3904, 0.1144, 0.4067, 0.1185, 0.5145, 0.4014, 0.01024, 0.4536, 0.01384, 0.4391, 0.01801, 0.3726, 0.01863, 0.3522, 0.9478, 0.2851, 0.8909, 0.25, 0.8948, 0.3277, 0.9499, 0.1269, 0.3046, 0.1548, 0.2132, 0.1001, 0.2354, 0.06875, 0.3261, 0.4228, 0.9843, 0.3522, 0.9478, 0.3277, 0.9499, 0.4101, 0.9852, 0.1144, 0.4067, 0.1269, 0.3046, 0.06875, 0.3261, 0.05489, 0.4263, 0.4391, 0.01801, 0.5048, 0.03532, 0.4272, 0.02316, 0.4934, 1.0, 0.4228, 0.9843, 0.4101, 0.9852, 0.1185, 0.5145, 0.1144, 0.4067, 0.05489, 0.4263, 0.05968, 0.5311, 0.3726, 0.01863, 0.4391, 0.01801, 0.4272, 0.02316, 0.3495, 0.02891, 0.1392, 0.6224, 0.1185, 0.5145, 0.05968, 0.5311, 0.08321, 0.6354, 0.308, 0.03843, 0.3726, 0.01863, 0.3495, 0.02891, 0.2747, 0.05339, 0.1755, 0.7244, 0.1392, 0.6224, 0.08321, 0.6354, 0.1244, 0.7339, 0.2482, 0.07795, 0.308, 0.03843, 0.2747, 0.05339, 0.206, 0.09666, 0.2251, 0.8154, 0.1755, 0.7244, 0.1244, 0.7339, 0.181, 0.8218, 0.1961, 0.1367, 0.2482, 0.07795, 0.206, 0.09666, 0.1468, 0.1579, 0.2851, 0.8909, 0.2251, 0.8154, 0.181, 0.8218, 0.25, 0.8948, 0.1548, 0.2132, 0.1961, 0.1367, 0.1468, 0.1579, 0.1001, 0.2354, 0.2747, 0.05339, 0.3495, 0.02891, 0.333, 0.0406, 0.2515, 0.07023, 0.1244, 0.7339, 0.08321, 0.6354, 0.04688, 0.6499, 0.09068, 0.7446, 0.206, 0.09666, 0.2747, 0.05339, 0.2515, 0.07023, 0.1774, 0.1176, 0.181, 0.8218, 0.1244, 0.7339, 0.09068, 0.7446, 0.1513, 0.8291, 0.1468, 0.1579, 0.206, 0.09666, 0.1774, 0.1176, 0.1139, 0.1814, 0.25, 0.8948, 0.181, 0.8218, 0.1513, 0.8291, 0.2257, 0.8993, 0.1001, 0.2354, 0.1468, 0.1579, 0.1139, 0.1814, 0.06435, 0.2598, 0.3277, 0.9499, 0.25, 0.8948, 0.2257, 0.8993, 0.3102, 0.9524, 0.06875, 0.3261, 0.1001, 0.2354, 0.06435, 0.2598, 0.03128, 0.3498, 0.4101, 0.9852, 0.3277, 0.9499, 0.3102, 0.9524, 0.4009, 0.9862, 0.05489, 0.4263, 0.06875, 0.3261, 0.03128, 0.3498, 0.01674, 0.4478, 0.4272, 0.02316, 0.5048, 0.03532, 0.4185, 0.02906, 0.4934, 1.0, 0.4101, 0.9852, 0.4009, 0.9862, 0.05968, 0.5311, 0.05489, 0.4263, 0.01674, 0.4478, 0.0219, 0.5494, 0.3495, 0.02891, 0.4272, 0.02316, 0.4185, 0.02906, 0.333, 0.0406, 0.08321, 0.6354, 0.05968, 0.5311, 0.0219, 0.5494, 0.04688, 0.6499, 0.03128, 0.3498, 0.06435, 0.2598, 0.04783, 0.2853, 0.01456, 0.3745, 0.4009, 0.9862, 0.3102, 0.9524, 0.3003, 0.9551, 0.3953, 0.9874, 0.01674, 0.4478, 0.03128, 0.3498, 0.01456, 0.3745, 0.0, 0.4702, 0.4185, 0.02906, 0.5048, 0.03532, 0.4132, 0.03548, 0.4934, 1.0, 0.4009, 0.9862, 0.3953, 0.9874, 0.0219, 0.5494, 0.01674, 0.4478, 0.0, 0.4702, 0.005222, 0.5684, 0.333, 0.0406, 0.4185, 0.02906, 0.4132, 0.03548, 0.3235, 0.05317, 0.04688, 0.6499, 0.0219, 0.5494, 0.005222, 0.5684, 0.03038, 0.6651, 0.2515, 0.07023, 0.333, 0.0406, 0.3235, 0.05317, 0.2388, 0.08817, 0.09068, 0.7446, 0.04688, 0.6499, 0.03038, 0.6651, 0.07467, 0.756, 0.1774, 0.1176, 0.2515, 0.07023, 0.2388, 0.08817, 0.1626, 0.1396, 0.1513, 0.8291, 0.09068, 0.7446, 0.07467, 0.756, 0.1363, 0.8369, 0.1139, 0.1814, 0.1774, 0.1176, 0.1626, 0.1396, 0.098, 0.2061, 0.2257, 0.8993, 0.1513, 0.8291, 0.1363, 0.8369, 0.2127, 0.9043, 0.06435, 0.2598, 0.1139, 0.1814, 0.098, 0.2061, 0.04783, 0.2853, 0.3102, 0.9524, 0.2257, 0.8993, 0.2127, 0.9043, 0.3003, 0.9551, 0.07467, 0.756, 0.03038, 0.6651, 0.0328, 0.6803, 0.07571, 0.7674, 0.1626, 0.1396, 0.2388, 0.08817, 0.2368, 0.1064, 0.1616, 0.1619, 0.1363, 0.8369, 0.07467, 0.756, 0.07571, 0.7674, 0.1358, 0.8449, 0.098, 0.2061, 0.1626, 0.1396, 0.1616, 0.1619, 0.09842, 0.2308, 0.2127, 0.9043, 0.1363, 0.8369, 0.1358, 0.8449, 0.211, 0.9094, 0.04783, 0.2853, 0.098, 0.2061, 0.09842, 0.2308, 0.0497, 0.3107, 0.3003, 0.9551, 0.2127, 0.9043, 0.211, 0.9094, 0.2981, 0.9581, 0.01456, 0.3745, 0.04783, 0.2853, 0.0497, 0.3107, 0.01754, 0.399, 0.3953, 0.9874, 0.3003, 0.9551, 0.2981, 0.9581, 0.3936, 0.9887, 0.0, 0.4702, 0.01456, 0.3745, 0.01754, 0.399, 0.003509, 0.4924, 0.4132, 0.03548, 0.5048, 0.03532, 0.4115, 0.04216, 0.4934, 1.0, 0.3953, 0.9874, 0.3936, 0.9887, 0.005222, 0.5684, 0.0, 0.4702, 0.003509, 0.4924, 0.008529, 0.5874, 0.3235, 0.05317, 0.4132, 0.03548, 0.4115, 0.04216, 0.3211, 0.06609, 0.03038, 0.6651, 0.005222, 0.5684, 0.008529, 0.5874, 0.0328, 0.6803, 0.2388, 0.08817, 0.3235, 0.05317, 0.3211, 0.06609, 0.2368, 0.1064, 0.3936, 0.9887, 0.2981, 0.9581, 0.3033, 0.961, 0.3957, 0.9901, 0.003509, 0.4924, 0.01754, 0.399, 0.03843, 0.4223, 0.02535, 0.5136, 0.4115, 0.04216, 0.5048, 0.03532, 0.4134, 0.04882, 0.4934, 1.0, 0.3936, 0.9887, 0.3957, 0.9901, 0.008529, 0.5874, 0.003509, 0.4924, 0.02535, 0.5136, 0.02996, 0.6056, 0.3211, 0.06609, 0.4115, 0.04216, 0.4134, 0.04882, 0.3258, 0.07886, 0.0328, 0.6803, 0.008529, 0.5874, 0.02996, 0.6056, 0.05247, 0.695, 0.2368, 0.1064, 0.3211, 0.06609, 0.3258, 0.07886, 0.2449, 0.1243, 0.07571, 0.7674, 0.0328, 0.6803, 0.05247, 0.695, 0.09249, 0.7785, 0.1616, 0.1619, 0.2368, 0.1064, 0.2449, 0.1243, 0.1735, 0.1835, 0.1358, 0.8449, 0.07571, 0.7674, 0.09249, 0.7785, 0.1489, 0.8527, 0.09842, 0.2308, 0.1616, 0.1619, 0.1735, 0.1835, 0.114, 0.2545, 0.211, 0.9094, 0.1358, 0.8449, 0.1489, 0.8527, 0.22, 0.9145, 0.0497, 0.3107, 0.09842, 0.2308, 0.114, 0.2545, 0.0684, 0.335, 0.2981, 0.9581, 0.211, 0.9094, 0.22, 0.9145, 0.3033, 0.961, 0.01754, 0.399, 0.0497, 0.3107, 0.0684, 0.335, 0.03843, 0.4223, 0.1489, 0.8527, 0.09249, 0.7785, 0.1232, 0.7888, 0.1742, 0.8601, 0.114, 0.2545, 0.1735, 0.1835, 0.1972, 0.2036, 0.1431, 0.2765, 0.22, 0.9145, 0.1489, 0.8527, 0.1742, 0.8601, 0.239, 0.9193, 0.0684, 0.335, 0.114, 0.2545, 0.1431, 0.2765, 0.1019, 0.3574, 0.3033, 0.961, 0.22, 0.9145, 0.239, 0.9193, 0.3156, 0.9639, 0.03843, 0.4223, 0.0684, 0.335, 0.1019, 0.3574, 0.07497, 0.4439, 0.3957, 0.9901, 0.3033, 0.961, 0.3156, 0.9639, 0.4015, 0.9914, 0.02535, 0.5136, 0.03843, 0.4223, 0.07497, 0.4439, 0.06319, 0.5331, 0.4134, 0.04882, 0.5048, 0.03532, 0.4187, 0.05523, 0.4934, 1.0, 0.3957, 0.9901, 0.4015, 0.9914, 0.02996, 0.6056, 0.02535, 0.5136, 0.06319, 0.5331, 0.06723, 0.6223, 0.3258, 0.07886, 0.4134, 0.04882, 0.4187, 0.05523, 0.3371, 0.091, 0.05247, 0.695, 0.02996, 0.6056, 0.06723, 0.6223, 0.08732, 0.7086, 0.2449, 0.1243, 0.3258, 0.07886, 0.3371, 0.091, 0.2625, 0.1411, 0.09249, 0.7785, 0.05247, 0.695, 0.08732, 0.7086, 0.1232, 0.7888, 0.1735, 0.1835, 0.2449, 0.1243, 0.2625, 0.1411, 0.1972, 0.2036, 0.4187, 0.05523, 0.5048, 0.03532, 0.4272, 0.06114, 0.4934, 1.0, 0.4015, 0.9914, 0.4107, 0.9926, 0.06723, 0.6223, 0.06319, 0.5331, 0.1145, 0.5504, 0.1179, 0.6372, 0.3371, 0.091, 0.4187, 0.05523, 0.4272, 0.06114, 0.3544, 0.1021, 0.08732, 0.7086, 0.06723, 0.6223, 0.1179, 0.6372, 0.135, 0.7207, 0.2625, 0.1411, 0.3371, 0.091, 0.3544, 0.1021, 0.2884, 0.1563, 0.1232, 0.7888, 0.08732, 0.7086, 0.135, 0.7207, 0.166, 0.7982, 0.1972, 0.2036, 0.2625, 0.1411, 0.2884, 0.1563, 0.2311, 0.2218, 0.1742, 0.8601, 0.1232, 0.7888, 0.166, 0.7982, 0.2102, 0.8668, 0.1431, 0.2765, 0.1972, 0.2036, 0.2311, 0.2218, 0.1839, 0.2962, 0.239, 0.9193, 0.1742, 0.8601, 0.2102, 0.8668, 0.2668, 0.9238, 0.1019, 0.3574, 0.1431, 0.2765, 0.1839, 0.2962, 0.1481, 0.3774, 0.3156, 0.9639, 0.239, 0.9193, 0.2668, 0.9238, 0.3343, 0.9666, 0.07497, 0.4439, 0.1019, 0.3574, 0.1481, 0.3774, 0.1248, 0.463, 0.4015, 0.9914, 0.3156, 0.9639, 0.3343, 0.9666, 0.4107, 0.9926, 0.06319, 0.5331, 0.07497, 0.4439, 0.1248, 0.463, 0.1145, 0.5504, 0.1839, 0.2962, 0.2311, 0.2218, 0.2735, 0.2374, 0.2344, 0.3131, 0.2668, 0.9238, 0.2102, 0.8668, 0.2551, 0.8727, 0.302, 0.9278, 0.1481, 0.3774, 0.1839, 0.2962, 0.2344, 0.3131, 0.2047, 0.3945, 0.3343, 0.9666, 0.2668, 0.9238, 0.302, 0.9278, 0.3585, 0.969, 0.1248, 0.463, 0.1481, 0.3774, 0.2047, 0.3945, 0.1854, 0.4793, 0.4107, 0.9926, 0.3343, 0.9666, 0.3585, 0.969, 0.4229, 0.9938, 0.1145, 0.5504, 0.1248, 0.463, 0.1854, 0.4793, 0.1768, 0.5652, 0.4272, 0.06114, 0.5048, 0.03532, 0.4386, 0.06635, 0.4934, 1.0, 0.4107, 0.9926, 0.4229, 0.9938, 0.1179, 0.6372, 0.1145, 0.5504, 0.1768, 0.5652, 0.1794, 0.65, 0.3544, 0.1021, 0.4272, 0.06114, 0.4386, 0.06635, 0.3769, 0.1118, 0.135, 0.7207, 0.1179, 0.6372, 0.1794, 0.65, 0.1933, 0.7312, 0.2884, 0.1563, 0.3544, 0.1021, 0.3769, 0.1118, 0.3214, 0.1695, 0.166, 0.7982, 0.135, 0.7207, 0.1933, 0.7312, 0.2186, 0.8063, 0.2311, 0.2218, 0.2884, 0.1563, 0.3214, 0.1695, 0.2735, 0.2374, 0.2102, 0.8668, 0.166, 0.7982, 0.2186, 0.8063, 0.2551, 0.8727, 0.1794, 0.65, 0.1768, 0.5652, 0.2476, 0.5772, 0.2494, 0.6604, 0.3769, 0.1118, 0.4386, 0.06635, 0.4523, 0.07067, 0.4037, 0.1198, 0.1933, 0.7312, 0.1794, 0.65, 0.2494, 0.6604, 0.2599, 0.7397, 0.3214, 0.1695, 0.3769, 0.1118, 0.4037, 0.1198, 0.3603, 0.1803, 0.2186, 0.8063, 0.1933, 0.7312, 0.2599, 0.7397, 0.2791, 0.813, 0.2735, 0.2374, 0.3214, 0.1695, 0.3603, 0.1803, 0.323, 0.2501, 0.2551, 0.8727, 0.2186, 0.8063, 0.2791, 0.813, 0.3071, 0.8776, 0.2344, 0.3131, 0.2735, 0.2374, 0.323, 0.2501, 0.2925, 0.3268, 0.302, 0.9278, 0.2551, 0.8727, 0.3071, 0.8776, 0.3433, 0.9312, 0.2047, 0.3945, 0.2344, 0.3131, 0.2925, 0.3268, 0.2695, 0.4083, 0.3585, 0.969, 0.302, 0.9278, 0.3433, 0.9312, 0.3872, 0.9711, 0.1854, 0.4793, 0.2047, 0.3945, 0.2695, 0.4083, 0.2544, 0.4925, 0.4229, 0.9938, 0.3585, 0.969, 0.3872, 0.9711, 0.4377, 0.9947, 0.1768, 0.5652, 0.1854, 0.4793, 0.2544, 0.4925, 0.2476, 0.5772, 0.4386, 0.06635, 0.5048, 0.03532, 0.4523, 0.07067, 0.4934, 1.0, 0.4229, 0.9938, 0.4377, 0.9947, 0.3433, 0.9312, 0.3071, 0.8776, 0.3644, 0.8815, 0.3892, 0.9339, 0.2695, 0.4083, 0.2925, 0.3268, 0.3564, 0.3371, 0.3403, 0.4187, 0.3872, 0.9711, 0.3433, 0.9312, 0.3892, 0.9339, 0.4194, 0.9727, 0.2544, 0.4925, 0.2695, 0.4083, 0.3403, 0.4187, 0.3297, 0.5024, 0.4377, 0.9947, 0.3872, 0.9711, 0.4194, 0.9727, 0.4545, 0.9955, 0.2476, 0.5772, 0.2544, 0.4925, 0.3297, 0.5024, 0.3247, 0.5863, 0.4523, 0.07067, 0.5048, 0.03532, 0.4679, 0.07397, 0.4934, 1.0, 0.4377, 0.9947, 0.4545, 0.9955, 0.2494, 0.6604, 0.2476, 0.5772, 0.3247, 0.5863, 0.3256, 0.6683, 0.4037, 0.1198, 0.4523, 0.07067, 0.4679, 0.07397, 0.4339, 0.1258, 0.2599, 0.7397, 0.2494, 0.6604, 0.3256, 0.6683, 0.3325, 0.7463, 0.3603, 0.1803, 0.4037, 0.1198, 0.4339, 0.1258, 0.4036, 0.1885, 0.2791, 0.813, 0.2599, 0.7397, 0.3325, 0.7463, 0.3455, 0.8181, 0.323, 0.2501, 0.3603, 0.1803, 0.4036, 0.1885, 0.3776, 0.2597, 0.3071, 0.8776, 0.2791, 0.813, 0.3455, 0.8181, 0.3644, 0.8815, 0.2925, 0.3268, 0.323, 0.2501, 0.3776, 0.2597, 0.3564, 0.3371, 0.4339, 0.1258, 0.4679, 0.07397, 0.4849, 0.07613, 0.4664, 0.1298, 0.3325, 0.7463, 0.3256, 0.6683, 0.406, 0.6735, 0.4093, 0.7507, 0.4036, 0.1885, 0.4339, 0.1258, 0.4664, 0.1298, 0.45, 0.1939, 0.3455, 0.8181, 0.3325, 0.7463, 0.4093, 0.7507, 0.4157, 0.8217, 0.3776, 0.2597, 0.4036, 0.1885, 0.45, 0.1939, 0.4358, 0.266, 0.3644, 0.8815, 0.3455, 0.8181, 0.4157, 0.8217, 0.4254, 0.8842, 0.3564, 0.3371, 0.3776, 0.2597, 0.4358, 0.266, 0.4241, 0.3439, 0.3892, 0.9339, 0.3644, 0.8815, 0.4254, 0.8842, 0.4382, 0.9358, 0.3403, 0.4187, 0.3564, 0.3371, 0.4241, 0.3439, 0.4152, 0.4255, 0.4194, 0.9727, 0.3892, 0.9339, 0.4382, 0.9358, 0.4541, 0.9739, 0.3297, 0.5024, 0.3403, 0.4187, 0.4152, 0.4255, 0.4091, 0.509, 0.4545, 0.9955, 0.4194, 0.9727, 0.4541, 0.9739, 0.4726, 0.9961, 0.3247, 0.5863, 0.3297, 0.5024, 0.4091, 0.509, 0.406, 0.5923, 0.4679, 0.07397, 0.5048, 0.03532, 0.4849, 0.07613, 0.4934, 1.0, 0.4545, 0.9955, 0.4726, 0.9961, 0.3256, 0.6683, 0.3247, 0.5863, 0.406, 0.5923, 0.406, 0.6735, 0.4152, 0.4255, 0.4241, 0.3439, 0.4939, 0.3469, 0.4921, 0.4287, 0.4541, 0.9739, 0.4382, 0.9358, 0.4889, 0.9369, 0.49, 0.9747, 0.4091, 0.509, 0.4152, 0.4255, 0.4921, 0.4287, 0.4907, 0.5121, 0.4726, 0.9961, 0.4541, 0.9739, 0.49, 0.9747, 0.4915, 0.9965, 0.406, 0.5923, 0.4091, 0.509, 0.4907, 0.5121, 0.4895, 0.5952, 0.4849, 0.07613, 0.5048, 0.03532, 0.5025, 0.07709, 0.4934, 1.0, 0.4726, 0.9961, 0.4915, 0.9965, 0.406, 0.6735, 0.406, 0.5923, 0.4895, 0.5952, 0.4886, 0.6762, 0.4664, 0.1298, 0.4849, 0.07613, 0.5025, 0.07709, 0.5002, 0.1316, 0.4093, 0.7507, 0.406, 0.6735, 0.4886, 0.6762, 0.4881, 0.753, 0.45, 0.1939, 0.4664, 0.1298, 0.5002, 0.1316, 0.4979, 0.1962, 0.4157, 0.8217, 0.4093, 0.7507, 0.4881, 0.753, 0.488, 0.8236, 0.4358, 0.266, 0.45, 0.1939, 0.4979, 0.1962, 0.4958, 0.2688, 0.4254, 0.8842, 0.4157, 0.8217, 0.488, 0.8236, 0.4882, 0.8857, 0.4241, 0.3439, 0.4358, 0.266, 0.4958, 0.2688, 0.4939, 0.3469, 0.4382, 0.9358, 0.4254, 0.8842, 0.4882, 0.8857, 0.4889, 0.9369, 0.4881, 0.753, 0.4886, 0.6762, 0.5715, 0.6761, 0.5672, 0.753, 0.4979, 0.1962, 0.5002, 0.1316, 0.534, 0.1311, 0.5461, 0.1956, 0.488, 0.8236, 0.4881, 0.753, 0.5672, 0.753, 0.5604, 0.8237, 0.4958, 0.2688, 0.4979, 0.1962, 0.5461, 0.1956, 0.556, 0.2681, 0.4882, 0.8857, 0.488, 0.8236, 0.5604, 0.8237, 0.5513, 0.8859, 0.4939, 0.3469, 0.4958, 0.2688, 0.556, 0.2681, 0.5639, 0.3463, 0.4889, 0.9369, 0.4882, 0.8857, 0.5513, 0.8859, 0.5397, 0.9371, 0.4921, 0.4287, 0.4939, 0.3469, 0.5639, 0.3463, 0.5694, 0.4281, 0.49, 0.9747, 0.4889, 0.9369, 0.5397, 0.9371, 0.526, 0.9749, 0.4907, 0.5121, 0.4921, 0.4287, 0.5694, 0.4281, 0.5725, 0.5116, 0.4915, 0.9965, 0.49, 0.9747, 0.526, 0.9749, 0.5104, 0.9966, 0.4895, 0.5952, 0.4907, 0.5121, 0.5725, 0.5116, 0.5732, 0.5949, 0.5025, 0.07709, 0.5048, 0.03532, 0.5202, 0.07681, 0.4934, 1.0, 0.4915, 0.9965, 0.5104, 0.9966, 0.4886, 0.6762, 0.4895, 0.5952, 0.5732, 0.5949, 0.5715, 0.6761, 0.5002, 0.1316, 0.5025, 0.07709, 0.5202, 0.07681, 0.534, 0.1311, 0.526, 0.9749, 0.5397, 0.9371, 0.5892, 0.9366, 0.561, 0.9746, 0.5725, 0.5116, 0.5694, 0.4281, 0.6449, 0.4238, 0.6527, 0.5077, 0.5104, 0.9966, 0.526, 0.9749, 0.561, 0.9746, 0.5288, 0.9965, 0.5732, 0.5949, 0.5725, 0.5116, 0.6527, 0.5077, 0.6552, 0.5915, 0.5202, 0.07681, 0.5048, 0.03532, 0.5373, 0.0753, 0.4934, 1.0, 0.5104, 0.9966, 0.5288, 0.9965, 0.5715, 0.6761, 0.5732, 0.5949, 0.6552, 0.5915, 0.6526, 0.6732, 0.534, 0.1311, 0.5202, 0.07681, 0.5373, 0.0753, 0.5669, 0.1283, 0.5672, 0.753, 0.5715, 0.6761, 0.6526, 0.6732, 0.6446, 0.7509, 0.5461, 0.1956, 0.534, 0.1311, 0.5669, 0.1283, 0.593, 0.192, 0.5604, 0.8237, 0.5672, 0.753, 0.6446, 0.7509, 0.6313, 0.8222, 0.556, 0.2681, 0.5461, 0.1956, 0.593, 0.192, 0.6148, 0.2639, 0.5513, 0.8859, 0.5604, 0.8237, 0.6313, 0.8222, 0.6128, 0.8849, 0.5639, 0.3463, 0.556, 0.2681, 0.6148, 0.2639, 0.6323, 0.3419, 0.5397, 0.9371, 0.5513, 0.8859, 0.6128, 0.8849, 0.5892, 0.9366, 0.5694, 0.4281, 0.5639, 0.3463, 0.6323, 0.3419, 0.6449, 0.4238, 0.6313, 0.8222, 0.6446, 0.7509, 0.7184, 0.7465, 0.6987, 0.819, 0.6148, 0.2639, 0.593, 0.192, 0.6372, 0.1854, 0.6706, 0.2563, 0.6128, 0.8849, 0.6313, 0.8222, 0.6987, 0.819, 0.6711, 0.8827, 0.6323, 0.3419, 0.6148, 0.2639, 0.6706, 0.2563, 0.6973, 0.3339, 0.5892, 0.9366, 0.6128, 0.8849, 0.6711, 0.8827, 0.6359, 0.9351, 0.6449, 0.4238, 0.6323, 0.3419, 0.6973, 0.3339, 0.717, 0.4159, 0.561, 0.9746, 0.5892, 0.9366, 0.6359, 0.9351, 0.5939, 0.9738, 0.6527, 0.5077, 0.6449, 0.4238, 0.717, 0.4159, 0.7292, 0.5003, 0.5288, 0.9965, 0.561, 0.9746, 0.5939, 0.9738, 0.5459, 0.9962, 0.6552, 0.5915, 0.6527, 0.5077, 0.7292, 0.5003, 0.7336, 0.5849, 0.5373, 0.0753, 0.5048, 0.03532, 0.5534, 0.0726, 0.4934, 1.0, 0.5288, 0.9965, 0.5459, 0.9962, 0.6526, 0.6732, 0.6552, 0.5915, 0.7336, 0.5849, 0.73, 0.6677, 0.5669, 0.1283, 0.5373, 0.0753, 0.5534, 0.0726, 0.5978, 0.1234, 0.6446, 0.7509, 0.6526, 0.6732, 0.73, 0.6677, 0.7184, 0.7465, 0.593, 0.192, 0.5669, 0.1283, 0.5978, 0.1234, 0.6372, 0.1854, 0.5459, 0.9962, 0.5939, 0.9738, 0.6235, 0.9725, 0.5612, 0.9956, 0.7336, 0.5849, 0.7292, 0.5003, 0.7999, 0.4894, 0.8061, 0.5752, 0.5534, 0.0726, 0.5048, 0.03532, 0.5676, 0.06882, 0.4934, 1.0, 0.5459, 0.9962, 0.5612, 0.9956, 0.73, 0.6677, 0.7336, 0.5849, 0.8061, 0.5752, 0.8017, 0.6595, 0.5978, 0.1234, 0.5534, 0.0726, 0.5676, 0.06882, 0.6256, 0.1165, 0.7184, 0.7465, 0.73, 0.6677, 0.8017, 0.6595, 0.7866, 0.7399, 0.6372, 0.1854, 0.5978, 0.1234, 0.6256, 0.1165, 0.6773, 0.1761, 0.6987, 0.819, 0.7184, 0.7465, 0.7866, 0.7399, 0.7607, 0.814, 0.6706, 0.2563, 0.6372, 0.1854, 0.6773, 0.1761, 0.7215, 0.2454, 0.6711, 0.8827, 0.6987, 0.819, 0.7607, 0.814, 0.7244, 0.8792, 0.6973, 0.3339, 0.6706, 0.2563, 0.7215, 0.2454, 0.7571, 0.3222, 0.6359, 0.9351, 0.6711, 0.8827, 0.7244, 0.8792, 0.6784, 0.9329, 0.717, 0.4159, 0.6973, 0.3339, 0.7571, 0.3222, 0.7835, 0.4043, 0.5939, 0.9738, 0.6359, 0.9351, 0.6784, 0.9329, 0.6235, 0.9725, 0.7292, 0.5003, 0.717, 0.4159, 0.7835, 0.4043, 0.7999, 0.4894, 0.7215, 0.2454, 0.6773, 0.1761, 0.712, 0.1642, 0.7659, 0.2314, 0.7244, 0.8792, 0.7607, 0.814, 0.8153, 0.8075, 0.7711, 0.8746, 0.7571, 0.3222, 0.7215, 0.2454, 0.7659, 0.2314, 0.8097, 0.3072, 0.6784, 0.9329, 0.7244, 0.8792, 0.7711, 0.8746, 0.715, 0.9299, 0.7835, 0.4043, 0.7571, 0.3222, 0.8097, 0.3072, 0.8423, 0.3893, 0.6235, 0.9725, 0.6784, 0.9329, 0.715, 0.9299, 0.6487, 0.9708, 0.7999, 0.4894, 0.7835, 0.4043, 0.8423, 0.3893, 0.8628, 0.4752, 0.5612, 0.9956, 0.6235, 0.9725, 0.6487, 0.9708, 0.574, 0.9948, 0.8061, 0.5752, 0.7999, 0.4894, 0.8628, 0.4752, 0.8707, 0.5625, 0.5676, 0.06882, 0.5048, 0.03532, 0.5796, 0.06406, 0.4934, 1.0, 0.5612, 0.9956, 0.574, 0.9948, 0.8017, 0.6595, 0.8061, 0.5752, 0.8707, 0.5625, 0.8655, 0.6487, 0.6256, 0.1165, 0.5676, 0.06882, 0.5796, 0.06406, 0.6493, 0.1077, 0.7866, 0.7399, 0.8017, 0.6595, 0.8655, 0.6487, 0.8469, 0.7313, 0.6773, 0.1761, 0.6256, 0.1165, 0.6493, 0.1077, 0.712, 0.1642, 0.7607, 0.814, 0.7866, 0.7399, 0.8469, 0.7313, 0.8153, 0.8075, 0.8707, 0.5625, 0.8628, 0.4752, 0.9155, 0.4578, 0.9249, 0.5469, 0.5796, 0.06406, 0.5048, 0.03532, 0.5889, 0.05849, 0.4934, 1.0, 0.574, 0.9948, 0.5839, 0.9938, 0.8655, 0.6487, 0.8707, 0.5625, 0.9249, 0.5469, 0.9189, 0.6355, 0.6493, 0.1077, 0.5796, 0.06406, 0.5889, 0.05849, 0.6681, 0.09727, 0.8469, 0.7313, 0.8655, 0.6487, 0.9189, 0.6355, 0.8973, 0.7207, 0.712, 0.1642, 0.6493, 0.1077, 0.6681, 0.09727, 0.7398, 0.15, 0.8153, 0.8075, 0.8469, 0.7313, 0.8973, 0.7207, 0.8605, 0.7995, 0.7659, 0.2314, 0.712, 0.1642, 0.7398, 0.15, 0.8021, 0.2146, 0.7711, 0.8746, 0.8153, 0.8075, 0.8605, 0.7995, 0.8091, 0.8689, 0.8097, 0.3072, 0.7659, 0.2314, 0.8021, 0.2146, 0.8531, 0.2891, 0.715, 0.9299, 0.7711, 0.8746, 0.8091, 0.8689, 0.7446, 0.9262, 0.8423, 0.3893, 0.8097, 0.3072, 0.8531, 0.2891, 0.8913, 0.371, 0.6487, 0.9708, 0.715, 0.9299, 0.7446, 0.9262, 0.6686, 0.9686, 0.8628, 0.4752, 0.8423, 0.3893, 0.8913, 0.371, 0.9155, 0.4578, 0.574, 0.9948, 0.6487, 0.9708, 0.6686, 0.9686, 0.5839, 0.9938, 0.8091, 0.8689, 0.8605, 0.7995, 0.8941, 0.7901, 0.837, 0.8623, 0.8531, 0.2891, 0.8021, 0.2146, 0.8284, 0.1955, 0.8853, 0.2683, 0.7446, 0.9262, 0.8091, 0.8689, 0.837, 0.8623, 0.7656, 0.9219, 0.8913, 0.371, 0.8531, 0.2891, 0.8853, 0.2683, 0.9281, 0.3499, 0.6686, 0.9686, 0.7446, 0.9262, 0.7656, 0.9219, 0.6824, 0.9661, 0.9155, 0.4578, 0.8913, 0.371, 0.9281, 0.3499, 0.9555, 0.4377, 0.5839, 0.9938, 0.6686, 0.9686, 0.6824, 0.9661, 0.5905, 0.9926, 0.9249, 0.5469, 0.9155, 0.4578, 0.9555, 0.4377, 0.9661, 0.5288, 0.5889, 0.05849, 0.5048, 0.03532, 0.5951, 0.05232, 0.4934, 1.0, 0.5839, 0.9938, 0.5905, 0.9926, 0.9189, 0.6355, 0.9249, 0.5469, 0.9661, 0.5288, 0.9595, 0.6201, 0.6681, 0.09727, 0.5889, 0.05849, 0.5951, 0.05232, 0.6809, 0.08562, 0.8973, 0.7207, 0.9189, 0.6355, 0.9595, 0.6201, 0.9353, 0.7083, 0.7398, 0.15, 0.6681, 0.09727, 0.6809, 0.08562, 0.7596, 0.1339, 0.8605, 0.7995, 0.8973, 0.7207, 0.9353, 0.7083, 0.8941, 0.7901, 0.8021, 0.2146, 0.7398, 0.15, 0.7596, 0.1339, 0.8284, 0.1955, 0.5951, 0.05232, 0.5048, 0.03532, 0.5978, 0.04575, 0.4934, 1.0, 0.5905, 0.9926, 0.5934, 0.9914, 0.9595, 0.6201, 0.9661, 0.5288, 0.992, 0.5085, 0.9848, 0.6028, 0.6809, 0.08562, 0.5951, 0.05232, 0.5978, 0.04575, 0.6873, 0.07309, 0.9353, 0.7083, 0.9595, 0.6201, 0.9848, 0.6028, 0.9587, 0.6943, 0.7596, 0.1339, 0.6809, 0.08562, 0.6873, 0.07309, 0.7701, 0.1165, 0.8941, 0.7901, 0.9353, 0.7083, 0.9587, 0.6943, 0.9142, 0.7796, 0.8284, 0.1955, 0.7596, 0.1339, 0.7701, 0.1165, 0.8434, 0.1745, 0.837, 0.8623, 0.8941, 0.7901, 0.9142, 0.7796, 0.8529, 0.8549, 0.8853, 0.2683, 0.8284, 0.1955, 0.8434, 0.1745, 0.9043, 0.2453, 0.7656, 0.9219, 0.837, 0.8623, 0.8529, 0.8549, 0.7769, 0.9171, 0.9281, 0.3499, 0.8853, 0.2683, 0.9043, 0.2453, 0.9506, 0.3265, 0.6824, 0.9661, 0.7656, 0.9219, 0.7769, 0.9171, 0.6892, 0.9633, 0.9555, 0.4377, 0.9281, 0.3499, 0.9506, 0.3265, 0.9803, 0.4153, 0.5905, 0.9926, 0.6824, 0.9661, 0.6892, 0.9633, 0.5934, 0.9914, 0.9661, 0.5288, 0.9555, 0.4377, 0.9803, 0.4153, 0.992, 0.5085, 0.9043, 0.2453, 0.8434, 0.1745, 0.8457, 0.1523, 0.9086, 0.2208, 0.7769, 0.9171, 0.8529, 0.8549, 0.8555, 0.847, 0.7776, 0.912, 0.9506, 0.3265, 0.9043, 0.2453, 0.9086, 0.2208, 0.9567, 0.3014, 0.6892, 0.9633, 0.7769, 0.9171, 0.7776, 0.912, 0.6886, 0.9603, 0.9803, 0.4153, 0.9506, 0.3265, 0.9567, 0.3014, 0.9878, 0.3911, 0.5934, 0.9914, 0.6892, 0.9633, 0.6886, 0.9603, 0.5925, 0.99, 0.992, 0.5085, 0.9803, 0.4153, 0.9878, 0.3911, 1.0, 0.4866, 0.5978, 0.04575, 0.5048, 0.03532, 0.597, 0.03903, 0.4934, 1.0, 0.5934, 0.9914, 0.5925, 0.99, 0.9848, 0.6028, 0.992, 0.5085, 1.0, 0.4866, 0.9925, 0.5841, 0.6873, 0.07309, 0.5978, 0.04575, 0.597, 0.03903, 0.6867, 0.06014, 0.9587, 0.6943, 0.9848, 0.6028, 0.9925, 0.5841, 0.9652, 0.6794, 0.7701, 0.1165, 0.6873, 0.07309, 0.6867, 0.06014, 0.7707, 0.09825, 0.9142, 0.7796, 0.9587, 0.6943, 0.9652, 0.6794, 0.9189, 0.7683, 0.8434, 0.1745, 0.7701, 0.1165, 0.7707, 0.09825, 0.8457, 0.1523, 0.8529, 0.8549, 0.9142, 0.7796, 0.9189, 0.7683, 0.8555, 0.847, 0.9925, 0.5841, 1.0, 0.4866, 0.9881, 0.4639, 0.9805, 0.5647, 0.6867, 0.06014, 0.597, 0.03903, 0.5926, 0.03243, 0.679, 0.04727, 0.9652, 0.6794, 0.9925, 0.5841, 0.9805, 0.5647, 0.9531, 0.6638, 0.7707, 0.09825, 0.6867, 0.06014, 0.679, 0.04727, 0.7607, 0.07994, 0.9189, 0.7683, 0.9652, 0.6794, 0.9531, 0.6638, 0.9068, 0.7566, 0.8457, 0.1523, 0.7707, 0.09825, 0.7607, 0.07994, 0.8343, 0.1299, 0.8555, 0.847, 0.9189, 0.7683, 0.9068, 0.7566, 0.8438, 0.8389, 0.9086, 0.2208, 0.8457, 0.1523, 0.8343, 0.1299, 0.8967, 0.1958, 0.7776, 0.912, 0.8555, 0.847, 0.8438, 0.8389, 0.7671, 0.9068, 0.9567, 0.3014, 0.9086, 0.2208, 0.8967, 0.1958, 0.9447, 0.2755, 0.6886, 0.9603, 0.7776, 0.912, 0.7671, 0.9068, 0.6804, 0.9573, 0.9878, 0.3911, 0.9567, 0.3014, 0.9447, 0.2755, 0.9758, 0.3661, 0.5925, 0.99, 0.6886, 0.9603, 0.6804, 0.9573, 0.5877, 0.9887, 1.0, 0.4866, 0.9878, 0.3911, 0.9758, 0.3661, 0.9881, 0.4639, 0.597, 0.03903, 0.5048, 0.03532, 0.5926, 0.03243, 0.4934, 1.0, 0.5925, 0.99, 0.5877, 0.9887, 0.7671, 0.9068, 0.8438, 0.8389, 0.8173, 0.8308, 0.7452, 0.9016, 0.9447, 0.2755, 0.8967, 0.1958, 0.868, 0.1713, 0.9136, 0.25, 0.6804, 0.9573, 0.7671, 0.9068, 0.7452, 0.9016, 0.6645, 0.9544, 0.9758, 0.3661, 0.9447, 0.2755, 0.9136, 0.25, 0.9433, 0.3413, 0.5877, 0.9887, 0.6804, 0.9573, 0.6645, 0.9544, 0.5793, 0.9874, 0.9881, 0.4639, 0.9758, 0.3661, 0.9433, 0.3413, 0.955, 0.4413, 0.5926, 0.03243, 0.5048, 0.03532, 0.5847, 0.02621, 0.4934, 1.0, 0.5877, 0.9887, 0.5793, 0.9874, 0.9805, 0.5647, 0.9881, 0.4639, 0.955, 0.4413, 0.9476, 0.5454, 0.679, 0.04727, 0.5926, 0.03243, 0.5847, 0.02621, 0.6642, 0.035, 0.9531, 0.6638, 0.9805, 0.5647, 0.9476, 0.5454, 0.9212, 0.6483, 0.7607, 0.07994, 0.679, 0.04727, 0.6642, 0.035, 0.74, 0.06231, 0.9068, 0.7566, 0.9531, 0.6638, 0.9212, 0.6483, 0.877, 0.7451, 0.8343, 0.1299, 0.7607, 0.07994, 0.74, 0.06231, 0.809, 0.108, 0.8438, 0.8389, 0.9068, 0.7566, 0.877, 0.7451, 0.8173, 0.8308, 0.8967, 0.1958, 0.8343, 0.1299, 0.809, 0.108, 0.868, 0.1713, 0.9212, 0.6483, 0.9476, 0.5454, 0.8935, 0.5271, 0.8696, 0.6337, 0.74, 0.06231, 0.6642, 0.035, 0.6426, 0.02387, 0.7091, 0.04617, 0.877, 0.7451, 0.9212, 0.6483, 0.8696, 0.6337, 0.8297, 0.7341, 0.809, 0.108, 0.74, 0.06231, 0.7091, 0.04617, 0.7701, 0.08787, 0.8173, 0.8308, 0.877, 0.7451, 0.8297, 0.7341, 0.7763, 0.8232, 0.868, 0.1713, 0.809, 0.108, 0.7701, 0.08787, 0.8225, 0.1484, 0.7452, 0.9016, 0.8173, 0.8308, 0.7763, 0.8232, 0.7124, 0.8967, 0.9136, 0.25, 0.868, 0.1713, 0.8225, 0.1484, 0.8633, 0.2261, 0.6645, 0.9544, 0.7452, 0.9016, 0.7124, 0.8967, 0.6415, 0.9516, 0.9433, 0.3413, 0.9136, 0.25, 0.8633, 0.2261, 0.8899, 0.318, 0.5793, 0.9874, 0.6645, 0.9544, 0.6415, 0.9516, 0.5673, 0.9862, 0.955, 0.4413, 0.9433, 0.3413, 0.8899, 0.318, 0.9003, 0.42, 0.5847, 0.02621, 0.5048, 0.03532, 0.5736, 0.02062, 0.4934, 1.0, 0.5793, 0.9874, 0.5673, 0.9862, 0.9476, 0.5454, 0.955, 0.4413, 0.9003, 0.42, 0.8935, 0.5271, 0.6642, 0.035, 0.5847, 0.02621, 0.5736, 0.02062, 0.6426, 0.02387, 0.6415, 0.9516, 0.7124, 0.8967, 0.6696, 0.8925, 0.612, 0.9492, 0.8899, 0.318, 0.8633, 0.2261, 0.7949, 0.2051, 0.8168, 0.2974, 0.5673, 0.9862, 0.6415, 0.9516, 0.612, 0.9492, 0.5523, 0.9851, 0.9003, 0.42, 0.8899, 0.318, 0.8168, 0.2974, 0.8252, 0.4011, 0.5736, 0.02062, 0.5048, 0.03532, 0.5597, 0.01591, 0.4934, 1.0, 0.5673, 0.9862, 0.5523, 0.9851, 0.8935, 0.5271, 0.9003, 0.42, 0.8252, 0.4011, 0.8193, 0.5109, 0.6426, 0.02387, 0.5736, 0.02062, 0.5597, 0.01591, 0.6152, 0.0144, 0.8696, 0.6337, 0.8935, 0.5271, 0.8193, 0.5109, 0.7992, 0.6207, 0.7091, 0.04617, 0.6426, 0.02387, 0.6152, 0.0144, 0.6689, 0.03231, 0.8297, 0.7341, 0.8696, 0.6337, 0.7992, 0.6207, 0.7661, 0.7244, 0.7701, 0.08787, 0.7091, 0.04617, 0.6689, 0.03231, 0.7186, 0.07041, 0.7763, 0.8232, 0.8297, 0.7341, 0.7661, 0.7244, 0.7219, 0.8165, 0.8225, 0.1484, 0.7701, 0.08787, 0.7186, 0.07041, 0.7614, 0.1285, 0.7124, 0.8967, 0.7763, 0.8232, 0.7219, 0.8165, 0.6696, 0.8925, 0.8633, 0.2261, 0.8225, 0.1484, 0.7614, 0.1285, 0.7949, 0.2051, 0.6689, 0.03231, 0.6152, 0.0144, 0.5828, 0.007042, 0.6211, 0.02146, 0.7661, 0.7244, 0.7992, 0.6207, 0.7128, 0.6102, 0.6884, 0.7165, 0.7186, 0.07041, 0.6689, 0.03231, 0.6211, 0.02146, 0.6565, 0.05666, 0.7219, 0.8165, 0.7661, 0.7244, 0.6884, 0.7165, 0.6563, 0.811, 0.7614, 0.1285, 0.7186, 0.07041, 0.6565, 0.05666, 0.6871, 0.1127, 0.6696, 0.8925, 0.7219, 0.8165, 0.6563, 0.811, 0.6185, 0.8889, 0.7949, 0.2051, 0.7614, 0.1285, 0.6871, 0.1127, 0.7111, 0.1884, 0.612, 0.9492, 0.6696, 0.8925, 0.6185, 0.8889, 0.5773, 0.9472, 0.8168, 0.2974, 0.7949, 0.2051, 0.7111, 0.1884, 0.7266, 0.2809, 0.5523, 0.9851, 0.612, 0.9492, 0.5773, 0.9472, 0.5349, 0.9842, 0.8252, 0.4011, 0.8168, 0.2974, 0.7266, 0.2809, 0.7324, 0.3859, 0.5597, 0.01591, 0.5048, 0.03532, 0.5435, 0.01227, 0.4934, 1.0, 0.5523, 0.9851, 0.5349, 0.9842, 0.8193, 0.5109, 0.8252, 0.4011, 0.7324, 0.3859, 0.7277, 0.4978, 0.6152, 0.0144, 0.5597, 0.01591, 0.5435, 0.01227, 0.5828, 0.007042, 0.7992, 0.6207, 0.8193, 0.5109, 0.7277, 0.4978, 0.7128, 0.6102, 0.7266, 0.2809, 0.7111, 0.1884, 0.6157, 0.1771, 0.6237, 0.2697, 0.5349, 0.9842, 0.5773, 0.9472, 0.5388, 0.9457, 0.5158, 0.9836, 0.7324, 0.3859, 0.7266, 0.2809, 0.6237, 0.2697, 0.6263, 0.3755, 0.5435, 0.01227, 0.5048, 0.03532, 0.5258, 0.009862, 0.4934, 1.0, 0.5349, 0.9842, 0.5158, 0.9836, 0.7277, 0.4978, 0.7324, 0.3859, 0.6263, 0.3755, 0.6231, 0.4888, 0.5828, 0.007042, 0.5435, 0.01227, 0.5258, 0.009862, 0.547, 0.002158, 0.7128, 0.6102, 0.7277, 0.4978, 0.6231, 0.4888, 0.6143, 0.6029, 0.6211, 0.02146, 0.5828, 0.007042, 0.547, 0.002158, 0.5676, 0.01423, 0.6884, 0.7165, 0.7128, 0.6102, 0.6143, 0.6029, 0.6005, 0.711, 0.6565, 0.05666, 0.6211, 0.02146, 0.5676, 0.01423, 0.5866, 0.04743, 0.6563, 0.811, 0.6884, 0.7165, 0.6005, 0.711, 0.5824, 0.8071, 0.6871, 0.1127, 0.6565, 0.05666, 0.5866, 0.04743, 0.6031, 0.1021, 0.6185, 0.8889, 0.6563, 0.811, 0.5824, 0.8071, 0.5615, 0.8864, 0.7111, 0.1884, 0.6871, 0.1127, 0.6031, 0.1021, 0.6157, 0.1771, 0.5773, 0.9472, 0.6185, 0.8889, 0.5615, 0.8864, 0.5388, 0.9457, 0.6005, 0.711, 0.6143, 0.6029, 0.5092, 0.5992, 0.5067, 0.7081, 0.5866, 0.04743, 0.5676, 0.01423, 0.511, 0.01102, 0.5125, 0.04332, 0.5824, 0.8071, 0.6005, 0.711, 0.5067, 0.7081, 0.504, 0.805, 0.6031, 0.1021, 0.5866, 0.04743, 0.5125, 0.04332, 0.5135, 0.09728, 0.5615, 0.8864, 0.5824, 0.8071, 0.504, 0.805, 0.5011, 0.885, 0.6157, 0.1771, 0.6031, 0.1021, 0.5135, 0.09728, 0.5139, 0.1719, 0.5388, 0.9457, 0.5615, 0.8864, 0.5011, 0.885, 0.4983, 0.9448, 0.6237, 0.2697, 0.6157, 0.1771, 0.5139, 0.1719, 0.5137, 0.2645, 0.5158, 0.9836, 0.5388, 0.9457, 0.4983, 0.9448, 0.4957, 0.9832, 0.6263, 0.3755, 0.6237, 0.2697, 0.5137, 0.2645, 0.5128, 0.3706, 0.5258, 0.009862, 0.5048, 0.03532, 0.5071, 0.008802, 0.4934, 1.0, 0.5158, 0.9836, 0.4957, 0.9832, 0.6231, 0.4888, 0.6263, 0.3755, 0.5128, 0.3706, 0.5113, 0.4844, 0.547, 0.002158, 0.5258, 0.009862, 0.5071, 0.008802, 0.5092, 0.0, 0.6143, 0.6029, 0.6231, 0.4888, 0.5113, 0.4844, 0.5092, 0.5992, 0.5676, 0.01423, 0.547, 0.002158, 0.5092, 0.0, 0.511, 0.01102])
me_sphere.materials.append(mat_material)
me_sphere.use_remesh_preserve_volume = False
me_sphere.use_remesh_preserve_attributes = False
me_sphere.use_mirror_vertex_groups = False
me_sphere.update()

# ---- objects
ob_sphere = bpy.data.objects.new('Sphere', me_sphere)
ob_camera = bpy.data.objects.new('Camera', cam_camera)

# ---- transforms, parenting, visibility, modifiers, constraints
ob_sphere.location = (0.0, 0.0, 0.0)
ob_sphere.scale = (-1.232, -1.232, -1.232)
ob_sphere.lineart.crease_threshold = 0.0
ob_camera.location = (7.481, -6.508, 5.344)
ob_camera.rotation_euler = (1.109, 0.0, 0.8149)
ob_camera.lock_rotations_4d = False
ob_camera.empty_display_type = 'ARROWS'
ob_camera.color = (0.0, 0.0, 0.0, 0.0)
ob_camera.display_type = 'WIRE'
ob_camera.lineart.crease_threshold = 0.0

# ---- collection membership
col_collection_1.objects.link(ob_sphere)
col_collection_1.objects.link(ob_camera)

# ---- scene / render settings (as saved in the file)
scene.camera = ob_camera
scene.frame_start = 1; scene.frame_end = 250; scene.frame_set(1)
scene.render.engine = 'BLENDER_EEVEE_NEXT'
scene.render.resolution_percentage = 50
scene.render.dither_intensity = 0.0
scene.cycles.use_denoising = False
scene.cycles.samples = 128
scene.cycles.sampling_pattern = 'TABULATED_SOBOL'
scene.cycles.use_adaptive_sampling = False
scene.cycles.use_light_tree = False
scene.cycles.blur_glossy = 0.0
scene.cycles.sample_clamp_indirect = 0.0
scene.eevee.ray_tracing_options.trace_max_roughness = 0.0
scene.view_settings.view_transform = 'Standard'
bpy.context.view_layer.update()

# ---- added for rendering (the .blend has no usable light): sun
light_auto_sun = bpy.data.lights.new('AutoSun', 'SUN')
light_auto_sun.energy = 3.0
light_auto_sun.angle = 0.0523599
ob_auto_sun = bpy.data.objects.new('AutoSun', light_auto_sun)
scene.collection.objects.link(ob_auto_sun)
ob_auto_sun.rotation_euler = (0.872665, 0.174533, 0.523599)
bpy.context.view_layer.update()
